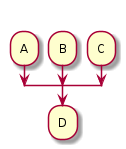

The diagram above was rendered by PlantUML. Its source (embedded in the PNG):
@startuml
split
   -[hidden]->
   :A;
split again
   -[hidden]->
   :B;
split again
   -[hidden]->
   :C;
end split
:D;
@enduml